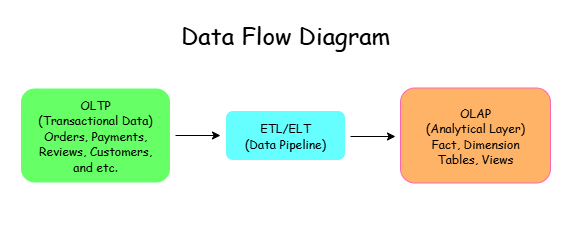

The diagram above was exported from draw.io. Its source (the exported page's mxGraphModel, read from the mxfile embedded in the PNG):
<mxGraphModel dx="677" dy="541" grid="1" gridSize="10" guides="1" tooltips="1" connect="1" arrows="1" fold="1" page="1" pageScale="1" pageWidth="850" pageHeight="1100" math="0" shadow="0">
  <root>
    <mxCell id="0" />
    <mxCell id="1" parent="0" />
    <mxCell id="Ol6-ZXbKoStKjVekhWaz-1" value="" style="rounded=0;whiteSpace=wrap;html=1;fillColor=light-dark(#FFFFFF,#FFFFFF);" vertex="1" parent="1">
      <mxGeometry x="30" y="80" width="570" height="230" as="geometry" />
    </mxCell>
    <mxCell id="Ol6-ZXbKoStKjVekhWaz-2" value="" style="rounded=1;whiteSpace=wrap;html=1;fillColor=light-dark(#FFFFFF,#66FF66);" vertex="1" parent="1">
      <mxGeometry x="50" y="167.5" width="150" height="95" as="geometry" />
    </mxCell>
    <mxCell id="Ol6-ZXbKoStKjVekhWaz-3" value="&lt;font face=&quot;Comic Sans MS&quot; style=&quot;color: light-dark(rgb(0, 0, 0), rgb(0, 0, 0));&quot;&gt;OLTP&lt;br&gt;(Transactional Data)&lt;br&gt;Orders, Payments, Reviews, Customers, and etc.&lt;/font&gt;" style="text;html=1;align=center;verticalAlign=middle;whiteSpace=wrap;rounded=0;" vertex="1" parent="1">
      <mxGeometry x="65" y="200" width="120" height="30" as="geometry" />
    </mxCell>
    <mxCell id="Ol6-ZXbKoStKjVekhWaz-4" value="" style="rounded=1;whiteSpace=wrap;html=1;fillColor=light-dark(#FFFFFF,#66FFFF);" vertex="1" parent="1">
      <mxGeometry x="255" y="190" width="120" height="50" as="geometry" />
    </mxCell>
    <mxCell id="Ol6-ZXbKoStKjVekhWaz-5" value="&lt;font face=&quot;Comic Sans MS&quot; style=&quot;color: light-dark(rgb(0, 0, 0), rgb(0, 0, 0));&quot;&gt;ETL/ELT&lt;/font&gt;&lt;div&gt;&lt;font face=&quot;Comic Sans MS&quot; style=&quot;color: light-dark(rgb(0, 0, 0), rgb(0, 0, 0));&quot;&gt;(Data Pipeline)&lt;/font&gt;&lt;/div&gt;" style="text;html=1;align=center;verticalAlign=middle;whiteSpace=wrap;rounded=0;" vertex="1" parent="1">
      <mxGeometry x="255" y="200" width="120" height="30" as="geometry" />
    </mxCell>
    <mxCell id="Ol6-ZXbKoStKjVekhWaz-8" value="" style="rounded=1;whiteSpace=wrap;html=1;fillColor=light-dark(#FFFFFF,#FFB366);strokeColor=light-dark(#000000,#FF66B3);" vertex="1" parent="1">
      <mxGeometry x="430" y="167.5" width="150" height="95" as="geometry" />
    </mxCell>
    <mxCell id="Ol6-ZXbKoStKjVekhWaz-9" value="&lt;font face=&quot;Comic Sans MS&quot; style=&quot;color: light-dark(rgb(0, 0, 0), rgb(0, 0, 0));&quot;&gt;OLAP&lt;/font&gt;&lt;div&gt;&lt;font face=&quot;Comic Sans MS&quot; style=&quot;color: light-dark(rgb(0, 0, 0), rgb(0, 0, 0));&quot;&gt;(Analytical Layer)&lt;/font&gt;&lt;/div&gt;&lt;div&gt;&lt;font face=&quot;Comic Sans MS&quot; style=&quot;color: light-dark(rgb(0, 0, 0), rgb(0, 0, 0));&quot;&gt;Fact, Dimension Tables, Views&lt;/font&gt;&lt;/div&gt;" style="text;html=1;align=center;verticalAlign=middle;whiteSpace=wrap;rounded=0;" vertex="1" parent="1">
      <mxGeometry x="445" y="200" width="120" height="30" as="geometry" />
    </mxCell>
    <mxCell id="Ol6-ZXbKoStKjVekhWaz-11" value="" style="endArrow=classic;html=1;rounded=0;fillColor=light-dark(#000000,#000000);strokeColor=light-dark(#000000,#000000);" edge="1" parent="1">
      <mxGeometry width="50" height="50" relative="1" as="geometry">
        <mxPoint x="205" y="215" as="sourcePoint" />
        <mxPoint x="250" y="215" as="targetPoint" />
      </mxGeometry>
    </mxCell>
    <mxCell id="Ol6-ZXbKoStKjVekhWaz-12" value="" style="endArrow=classic;html=1;rounded=0;fillColor=light-dark(#000000,#000000);strokeColor=light-dark(#000000,#000000);" edge="1" parent="1">
      <mxGeometry width="50" height="50" relative="1" as="geometry">
        <mxPoint x="380" y="216" as="sourcePoint" />
        <mxPoint x="425" y="216" as="targetPoint" />
      </mxGeometry>
    </mxCell>
    <mxCell id="Ol6-ZXbKoStKjVekhWaz-13" value="&lt;h1&gt;&lt;span style=&quot;color: light-dark(rgb(0, 0, 0), rgb(0, 0, 0)); background-color: transparent; font-weight: normal;&quot;&gt;&lt;font face=&quot;Comic Sans MS&quot;&gt;Data Flow Diagram&lt;/font&gt;&lt;/span&gt;&lt;/h1&gt;" style="text;html=1;align=center;verticalAlign=middle;whiteSpace=wrap;rounded=0;" vertex="1" parent="1">
      <mxGeometry x="191.25" y="100" width="247.5" height="30" as="geometry" />
    </mxCell>
  </root>
</mxGraphModel>